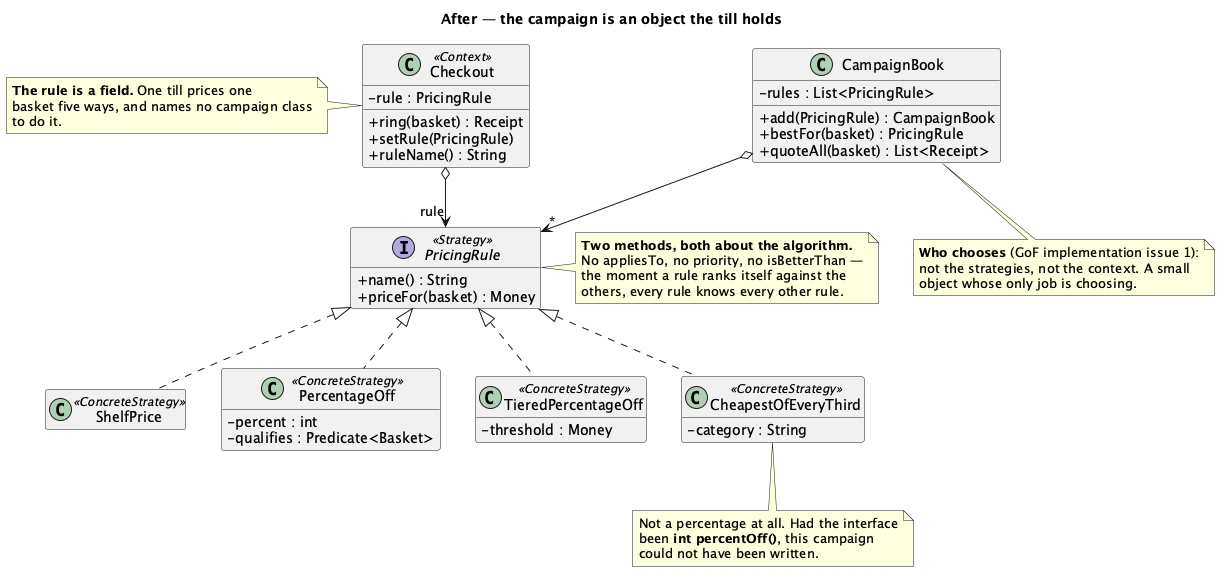

The diagram above was rendered by PlantUML. Its source (embedded in the PNG):
@startuml "Strategy - Pricing (Solution) - Class Diagram"
skinparam classAttributeIconSize 0
hide empty members
title After — the campaign is an object the till holds

class Checkout <<Context>> {
  - rule : PricingRule
  + ring(basket) : Receipt
  + setRule(PricingRule)
  + ruleName() : String
}

interface PricingRule <<Strategy>> {
  + name() : String
  + priceFor(basket) : Money
}

class ShelfPrice <<ConcreteStrategy>>
class PercentageOff <<ConcreteStrategy>> {
  - percent : int
  - qualifies : Predicate<Basket>
}
class TieredPercentageOff <<ConcreteStrategy>> {
  - threshold : Money
}
class CheapestOfEveryThird <<ConcreteStrategy>> {
  - category : String
}

class CampaignBook {
  - rules : List<PricingRule>
  + add(PricingRule) : CampaignBook
  + bestFor(basket) : PricingRule
  + quoteAll(basket) : List<Receipt>
}

Checkout o--> "rule" PricingRule
PricingRule <|.. ShelfPrice
PricingRule <|.. PercentageOff
PricingRule <|.. TieredPercentageOff
PricingRule <|.. CheapestOfEveryThird
CampaignBook o--> "*" PricingRule

note right of PricingRule
  <b>Two methods, both about the algorithm.</b>
  No appliesTo, no priority, no isBetterThan —
  the moment a rule ranks itself against the
  others, every rule knows every other rule.
end note

note bottom of CheapestOfEveryThird
  Not a percentage at all. Had the interface
  been <b>int percentOff()</b>, this campaign
  could not have been written.
end note

note bottom of CampaignBook
  <b>Who chooses</b> (GoF implementation issue 1):
  not the strategies, not the context. A small
  object whose only job is choosing.
end note

note left of Checkout
  <b>The rule is a field.</b> One till prices one
  basket five ways, and names no campaign class
  to do it.
end note

@enduml